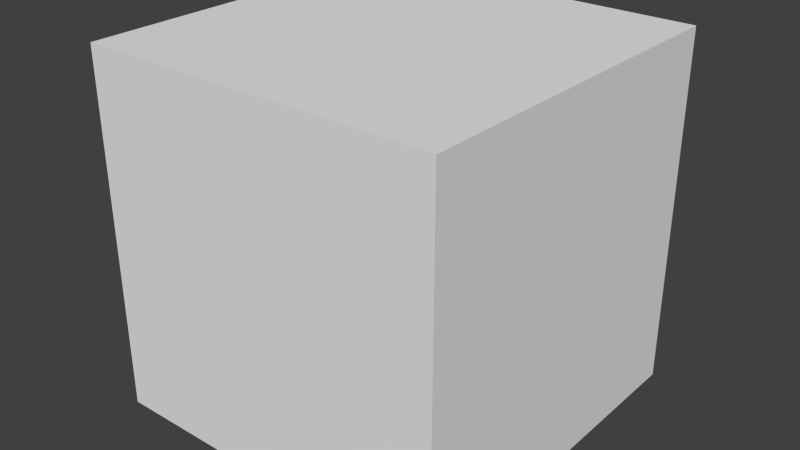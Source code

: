# Source: two.blend  (saved by Blender 2.68.0; exported with 4.5.12 LTS)
import bpy
from mathutils import Matrix  # noqa: F401  (used for matrix-valued properties, if any)

bpy.ops.wm.read_factory_settings(use_empty=True)
scene = bpy.context.scene
scene.name = 'Scene'

# ---- collections
col_collection_1 = bpy.data.collections.new('Collection 1'); scene.collection.children.link(col_collection_1)

# ---- world
world_world = bpy.data.worlds.new('World'); scene.world = world_world
world_world.color = (0.05088, 0.05088, 0.05088)
world_world.use_sun_shadow = False
world_world.sun_shadow_jitter_overblur = 0.0
world_world.cycles.sampling_method = 'MANUAL'
world_world.cycles.sample_map_resolution = 256

# ---- meshes
me_two = bpy.data.meshes.new('two')
me_two.from_pydata([(-0.5, -0.5, -0.5), (-0.5, 0.5, -0.5), (0.5, 0.5, -0.5), (0.5, -0.5, -0.5), (-0.5, -0.5, 0.5), (-0.5, 0.5, 0.5), (0.5, 0.5, 0.5), (0.5, -0.5, 0.5)], [], [(4, 5, 1, 0), (5, 6, 2, 1), (6, 7, 3, 2), (7, 4, 0, 3), (0, 1, 2, 3), (7, 6, 5, 4)])
me_two.use_remesh_preserve_volume = False
me_two.use_remesh_preserve_attributes = False
me_two.use_mirror_vertex_groups = False
me_two.update()

# ---- objects
ob_two = bpy.data.objects.new('two', me_two)

# ---- transforms, parenting, visibility, modifiers, constraints
ob_two.location = (0.0, 0.0, 0.0)
ob_two.lineart.crease_threshold = 0.0

# ---- collection membership
col_collection_1.objects.link(ob_two)

# ---- scene / render settings (as saved in the file)
scene.frame_start = 1; scene.frame_end = 250; scene.frame_set(1)
scene.render.engine = 'BLENDER_EEVEE_NEXT'
scene.render.image_settings.color_mode = 'RGB'
scene.render.image_settings.compression = 90
scene.render.resolution_percentage = 50
scene.render.dither_intensity = 0.0
scene.cycles.use_denoising = False
scene.cycles.samples = 10
scene.cycles.sampling_pattern = 'TABULATED_SOBOL'
scene.cycles.light_sampling_threshold = 0.0
scene.cycles.use_adaptive_sampling = False
scene.cycles.use_light_tree = False
scene.cycles.blur_glossy = 0.0
scene.cycles.volume_bounces = 1
scene.cycles.pixel_filter_type = 'GAUSSIAN'
scene.cycles.sample_clamp_indirect = 0.0
scene.view_settings.view_transform = 'Standard'
bpy.context.view_layer.update()

# ---- added for rendering (the .blend has no active camera and no usable light): camera, sun
cam_auto = bpy.data.cameras.new('AutoCamera')
cam_auto.lens = 50.0
cam_auto.sensor_width = 36.0
cam_auto.clip_end = 1000.0
ob_auto_camera = bpy.data.objects.new('AutoCamera', cam_auto)
scene.collection.objects.link(ob_auto_camera)
ob_auto_camera.location = (1.60254, -1.92304, 1.28203)
ob_auto_camera.rotation_euler = (1.09748, -7.21219e-08, 0.694738)
scene.camera = ob_auto_camera
light_auto_sun = bpy.data.lights.new('AutoSun', 'SUN')
light_auto_sun.energy = 3.0
light_auto_sun.angle = 0.0523599
ob_auto_sun = bpy.data.objects.new('AutoSun', light_auto_sun)
scene.collection.objects.link(ob_auto_sun)
ob_auto_sun.rotation_euler = (0.872665, 0.174533, 0.523599)
bpy.context.view_layer.update()
